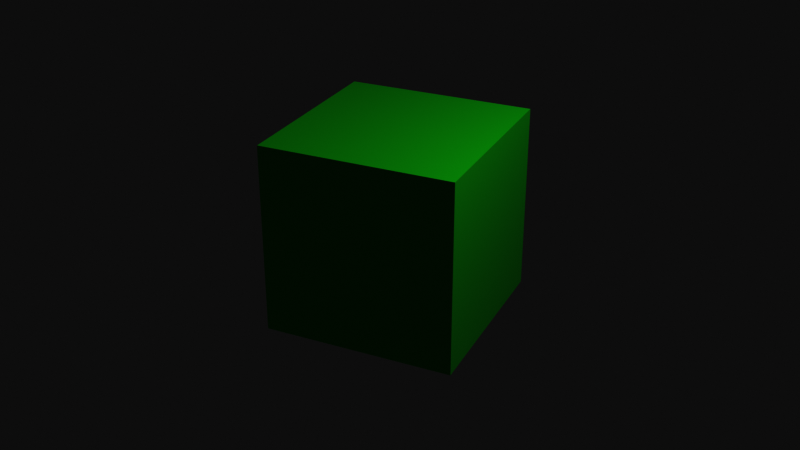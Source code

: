 # Source: cube.blend  (saved by Blender 2.90.8; exported with 4.5.12 LTS)
import bpy
from mathutils import Matrix  # noqa: F401  (used for matrix-valued properties, if any)

bpy.ops.wm.read_factory_settings(use_empty=True)
scene = bpy.context.scene
scene.name = 'Scene'

# ---- collections
col_collection = bpy.data.collections.new('Collection'); scene.collection.children.link(col_collection)

# ---- materials (node trees are filled in below, after node groups)
mat_material = bpy.data.materials.new('Material')
mat_material.alpha_threshold = 0.0
mat_material.use_transparent_shadow = False
mat_material.line_color = (0.0, 0.0, 0.0, 1.0)

# ---- material node trees
mat_material.use_nodes = True; mat_material.node_tree.nodes.clear()
_N = mat_material.node_tree.nodes; _L = mat_material.node_tree.links
n0 = _N.new('ShaderNodeOutputMaterial'); n0.name = 'Material Output'; n0.location = (300, 300)
n1 = _N.new('ShaderNodeBsdfPrincipled'); n1.name = 'Principled BSDF'; n1.location = (10, 300)
n1.distribution = 'GGX'
n1.subsurface_method = 'BURLEY'
n1.inputs[0].default_value = (0.03074, 0.8, 0.02618, 1.0)
n1.inputs[2].default_value = 0.4
n1.inputs[3].default_value = 1.45
n1.inputs[27].default_value = (0.0, 0.0, 0.0, 1.0)
n1.inputs[28].default_value = 1.0
_L.new(n1.outputs[0], n0.inputs[0])
n0.is_active_output = True

# ---- world
world_world = bpy.data.worlds.new('World'); scene.world = world_world
world_world.use_nodes = True; world_world.node_tree.nodes.clear()
_N = world_world.node_tree.nodes; _L = world_world.node_tree.links
n0 = _N.new('ShaderNodeOutputWorld'); n0.name = 'World Output'; n0.location = (300, 300)
n1 = _N.new('ShaderNodeBackground'); n1.name = 'Background'; n1.location = (10, 300)
n1.inputs[0].default_value = (0.05088, 0.05088, 0.05088, 1.0)
_L.new(n1.outputs[0], n0.inputs[0])
n0.is_active_output = True
world_world.color = (0.05088, 0.05088, 0.05088)
world_world.use_sun_shadow = False
world_world.sun_shadow_jitter_overblur = 0.0

# ---- cameras
cam_camera = bpy.data.cameras.new('Camera')
cam_camera.clip_end = 100.0
cam_camera.ortho_scale = 7.314

# ---- lights
light_light = bpy.data.lights.new('Light', 'POINT')
light_light.transmission_factor = 0.0
light_light.energy = 1000.0
light_light.shadow_soft_size = 0.1
light_light.shadow_maximum_resolution = 0.006
light_light.use_absolute_resolution = True

# ---- meshes
me_cube = bpy.data.meshes.new('Cube')
me_cube.from_pydata([(1.0, 1.0, 1.0), (1.0, 1.0, -1.0), (1.0, -1.0, 1.0), (1.0, -1.0, -1.0), (-1.0, 1.0, 1.0), (-1.0, 1.0, -1.0), (-1.0, -1.0, 1.0), (-1.0, -1.0, -1.0)], [], [(0, 4, 6, 2), (3, 2, 6, 7), (7, 6, 4, 5), (5, 1, 3, 7), (1, 0, 2, 3), (5, 4, 0, 1)])
_uv = me_cube.uv_layers.new(name='UVMap')
_uv.uv.foreach_set('vector', [0.625, 0.5, 0.875, 0.5, 0.875, 0.75, 0.625, 0.75, 0.375, 0.75, 0.625, 0.75, 0.625, 1.0, 0.375, 1.0, 0.375, 0.0, 0.625, 0.0, 0.625, 0.25, 0.375, 0.25, 0.125, 0.5, 0.375, 0.5, 0.375, 0.75, 0.125, 0.75, 0.375, 0.5, 0.625, 0.5, 0.625, 0.75, 0.375, 0.75, 0.375, 0.25, 0.625, 0.25, 0.625, 0.5, 0.375, 0.5])
me_cube.materials.append(mat_material)
me_cube.use_remesh_preserve_volume = False
me_cube.use_remesh_preserve_attributes = False
me_cube.use_mirror_vertex_groups = False
me_cube.update()

# ---- objects
ob_cube = bpy.data.objects.new('Cube', me_cube)
ob_light = bpy.data.objects.new('Light', light_light)
ob_camera = bpy.data.objects.new('Camera', cam_camera)

# ---- transforms, parenting, visibility, modifiers, constraints
ob_cube.location = (0.0, 0.0, 0.0)
ob_cube.rotation_euler = (0.0, -0.0, 0.3796)
ob_cube.lock_rotations_4d = False
ob_cube.empty_display_type = 'ARROWS'
ob_cube.lineart.crease_threshold = 0.0
ob_light.location = (4.076, 1.005, 5.904)
ob_light.rotation_euler = (0.6503, 0.05522, 1.866)
ob_light.lock_rotations_4d = False
ob_light.empty_display_type = 'ARROWS'
ob_light.color = (0.0, 0.0, 0.0, 0.0)
ob_light.lineart.crease_threshold = 0.0
ob_camera.location = (7.359, -6.926, 4.958)
ob_camera.rotation_euler = (1.109, 0.0, 0.8149)
ob_camera.lock_rotations_4d = False
ob_camera.empty_display_type = 'ARROWS'
ob_camera.color = (0.0, 0.0, 0.0, 0.0)
ob_camera.display_type = 'WIRE'
ob_camera.lineart.crease_threshold = 0.0

# ---- collection membership
col_collection.objects.link(ob_cube)
col_collection.objects.link(ob_light)
col_collection.objects.link(ob_camera)

# ---- scene / render settings (as saved in the file)
scene.camera = ob_camera
scene.frame_start = 1; scene.frame_end = 250; scene.frame_set(1)
scene.render.engine = 'BLENDER_EEVEE_NEXT'
scene.render.resolution_percentage = 25
scene.cycles.use_denoising = False
scene.cycles.samples = 128
scene.cycles.sampling_pattern = 'TABULATED_SOBOL'
scene.cycles.use_adaptive_sampling = False
scene.cycles.use_light_tree = False
scene.view_settings.view_transform = 'Raw'
bpy.context.view_layer.update()
